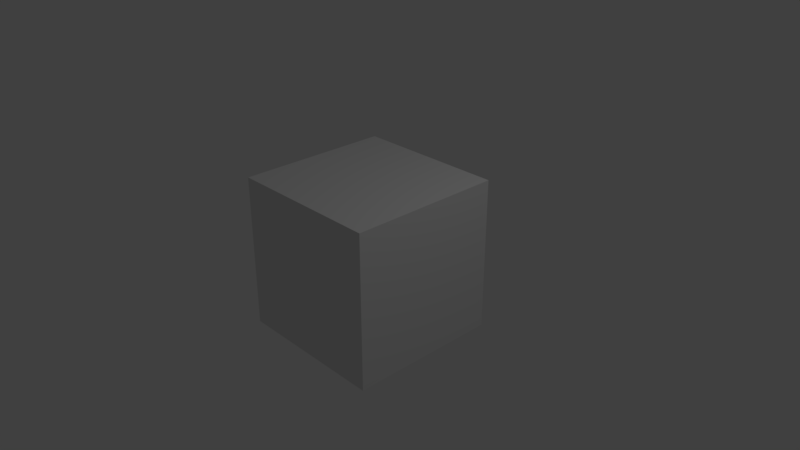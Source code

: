 # Source: ToonCube.blend  (saved by Blender 2.78.0; exported with 4.5.12 LTS)
import bpy
from mathutils import Matrix  # noqa: F401  (used for matrix-valued properties, if any)

bpy.ops.wm.read_factory_settings(use_empty=True)
scene = bpy.context.scene
scene.name = 'Scene'

# ---- collections
col_collection_1 = bpy.data.collections.new('Collection 1'); scene.collection.children.link(col_collection_1)

# ---- materials (node trees are filled in below, after node groups)
mat_material = bpy.data.materials.new('Material')
mat_material.alpha_threshold = 0.0
mat_material.use_transparent_shadow = False
mat_material.roughness = 0.5
mat_material.line_color = (0.0, 0.0, 0.0, 1.0)
mat_material_001 = bpy.data.materials.new('Material.001')
mat_material_001.alpha_threshold = 0.0
mat_material_001.use_transparent_shadow = False
mat_material_001.roughness = 0.5

# ---- material node trees

# ---- world
world_world = bpy.data.worlds.new('World'); scene.world = world_world
world_world.color = (0.05088, 0.05088, 0.05088)
world_world.use_sun_shadow = False
world_world.sun_shadow_jitter_overblur = 0.0
world_world.cycles.sampling_method = 'MANUAL'

# ---- cameras
cam_camera = bpy.data.cameras.new('Camera')
cam_camera.clip_end = 100.0
cam_camera.lens = 35.0
cam_camera.sensor_width = 32.0
cam_camera.sensor_height = 18.0
cam_camera.ortho_scale = 7.314
cam_camera.dof.focus_distance = 0.0
cam_camera.dof.aperture_fstop = 128.0

# ---- lights
light_lamp = bpy.data.lights.new('Lamp', 'POINT')
light_lamp.transmission_factor = 0.0
light_lamp.cutoff_distance = 30.0
light_lamp.energy = 100.0
light_lamp.shadow_buffer_clip_start = 1.001
light_lamp.shadow_soft_size = 0.1
light_lamp.shadow_maximum_resolution = 0.006
light_lamp.use_absolute_resolution = True

# ---- meshes
me_cube = bpy.data.meshes.new('Cube')
me_cube.from_pydata([(1.0, 1.0, -1.0), (1.0, -1.0, -1.0), (-1.0, -1.0, -1.0), (-1.0, 1.0, -1.0), (1.0, 1.0, 1.0), (1.0, -1.0, 1.0), (-1.0, -1.0, 1.0), (-1.0, 1.0, 1.0), (1.0, 0.5, -1.0), (1.0, -5.96e-08, -1.0), (1.0, -0.5, -1.0), (0.5, 1.0, -1.0), (1.788e-07, 1.0, -1.0), (-0.5, 1.0, -1.0), (1.0, 1.0, -0.5), (1.0, 1.0, 0.0), (1.0, 1.0, 0.5), (0.5, -1.0, -1.0), (-5.96e-08, -1.0, -1.0), (-0.5, -1.0, -1.0), (1.0, -1.0, -0.5), (1.0, -1.0, 0.0), (1.0, -1.0, 0.5), (-1.0, -0.5, -1.0), (-1.0, 2.98e-07, -1.0), (-1.0, 0.5, -1.0), (-1.0, -1.0, -0.5), (-1.0, -1.0, 0.0), (-1.0, -1.0, 0.5), (-1.0, 1.0, -0.5), (-1.0, 1.0, 0.0), (-1.0, 1.0, 0.5), (1.0, 0.5, 1.0), (1.0, -5.364e-07, 1.0), (1.0, -0.5, 1.0), (0.5, 1.0, 1.0), (2.384e-07, 1.0, 1.0), (-0.5, 1.0, 1.0), (0.5, -1.0, 1.0), (-5.364e-07, -1.0, 1.0), (-0.5, -1.0, 1.0), (-1.0, -0.5, 1.0), (-1.0, 2.086e-07, 1.0), (-1.0, 0.5, 1.0), (0.5, 1.0, 0.5), (1.788e-07, 1.0, 0.5), (-0.5, 1.0, 0.5), (0.5, 1.0, 0.0), (2.384e-07, 1.0, 0.0), (-0.5, 1.0, 0.0), (0.5, 1.0, -0.5), (2.086e-07, 1.0, -0.5), (-0.5, 1.0, -0.5), (-1.0, -0.5, -0.5), (-1.0, 2.384e-07, -0.5), (-1.0, 0.5, -0.5), (-1.0, -0.5, 0.0), (-1.0, 2.086e-07, 0.0), (-1.0, 0.5, 0.0), (-1.0, -0.5, 0.5), (-1.0, 2.086e-07, 0.5), (-1.0, 0.5, 0.5), (0.5, -1.0, -0.5), (-1.788e-07, -1.0, -0.5), (-0.5, -1.0, -0.5), (0.5, -1.0, 0.0), (-2.98e-07, -1.0, 0.0), (-0.5, -1.0, 0.0), (0.5, -1.0, 0.5), (-3.576e-07, -1.0, 0.5), (-0.5, -1.0, 0.5), (1.0, 0.5, -0.5), (1.0, -1.788e-07, -0.5), (1.0, -0.5, -0.5), (1.0, 0.5, 0.0), (1.0, -2.98e-07, 0.0), (1.0, -0.5, 0.0), (1.0, 0.5, 0.5), (1.0, -4.172e-07, 0.5), (1.0, -0.5, 0.5), (0.5, 0.5, 1.0), (0.5, -4.172e-07, 1.0), (0.5, -0.5, 1.0), (4.47e-08, 0.5, 1.0), (-1.49e-07, -2.086e-07, 1.0), (-3.427e-07, -0.5, 1.0), (-0.5, 0.5, 1.0), (-0.5, 0.0, 1.0), (-0.5, -0.5, 1.0), (0.5, 0.5, -1.0), (1.192e-07, 0.5, -1.0), (-0.5, 0.5, -1.0), (0.5, 2.98e-08, -1.0), (2.98e-08, 1.192e-07, -1.0), (-0.5, 2.086e-07, -1.0), (0.5, -0.5, -1.0), (0.0, -0.5, -1.0), (-0.5, -0.5, -1.0), (1.049, 1.049, -1.049), (1.049, -1.049, -1.049), (-1.049, -1.049, -1.049), (-1.049, 1.049, -1.049), (1.049, 1.049, 1.049), (1.049, -1.049, 1.049), (-1.049, -1.049, 1.049), (-1.049, 1.049, 1.049), (1.049, 0.5, -1.049), (1.049, -6.253e-08, -1.049), (1.049, -0.5, -1.049), (0.5, 1.049, -1.049), (1.89e-07, 1.049, -1.049), (-0.5, 1.049, -1.049), (1.049, 1.049, -0.5), (1.049, 1.049, 2.921e-09), (1.049, 1.049, 0.5), (0.5, -1.049, -1.049), (-6.399e-08, -1.049, -1.049), (-0.5, -1.049, -1.049), (1.049, -1.049, -0.5), (1.049, -1.049, -4.381e-09), (1.049, -1.049, 0.5), (-1.049, -0.5, -1.049), (-1.049, 3.097e-07, -1.049), (-1.049, 0.5, -1.049), (-1.049, -1.049, -0.5), (-1.049, -1.049, 4.381e-09), (-1.049, -1.049, 0.5), (-1.049, 1.049, -0.5), (-1.049, 1.049, 5.841e-09), (-1.049, 1.049, 0.5), (1.049, 0.5, 1.049), (1.049, -5.598e-07, 1.049), (1.049, -0.5, 1.049), (0.5, 1.049, 1.049), (2.501e-07, 1.049, 1.049), (-0.5, 1.049, 1.049), (0.5, -1.049, 1.049), (-5.583e-07, -1.049, 1.049), (-0.5, -1.049, 1.049), (-1.049, -0.5, 1.049), (-1.049, 2.188e-07, 1.049), (-1.049, 0.5, 1.049), (0.5, 1.049, 0.5), (1.788e-07, 1.049, 0.5), (-0.5, 1.049, 0.5), (0.5, 1.049, 0.0), (2.384e-07, 1.049, 0.0), (-0.5, 1.049, 0.0), (0.5, 1.049, -0.5), (2.086e-07, 1.049, -0.5), (-0.5, 1.049, -0.5), (-1.049, -0.5, -0.5), (-1.049, 2.384e-07, -0.5), (-1.049, 0.5, -0.5), (-1.049, -0.5, 0.0), (-1.049, 2.086e-07, 0.0), (-1.049, 0.5, 0.0), (-1.049, -0.5, 0.5), (-1.049, 2.086e-07, 0.5), (-1.049, 0.5, 0.5), (0.5, -1.049, -0.5), (-1.788e-07, -1.049, -0.5), (-0.5, -1.049, -0.5), (0.5, -1.049, 0.0), (-2.98e-07, -1.049, 0.0), (-0.5, -1.049, 0.0), (0.5, -1.049, 0.5), (-3.576e-07, -1.049, 0.5), (-0.5, -1.049, 0.5), (1.049, 0.5, -0.5), (1.049, -1.788e-07, -0.5), (1.049, -0.5, -0.5), (1.049, 0.5, 0.0), (1.049, -2.98e-07, 0.0), (1.049, -0.5, 0.0), (1.049, 0.5, 0.5), (1.049, -4.172e-07, 0.5), (1.049, -0.5, 0.5), (0.5, 0.5, 1.049), (0.5, -4.172e-07, 1.049), (0.5, -0.5, 1.049), (4.47e-08, 0.5, 1.049), (-1.49e-07, -2.086e-07, 1.049), (-3.427e-07, -0.5, 1.049), (-0.5, 0.5, 1.049), (-0.5, 0.0, 1.049), (-0.5, -0.5, 1.049), (0.5, 0.5, -1.049), (1.192e-07, 0.5, -1.049), (-0.5, 0.5, -1.049), (0.5, 2.98e-08, -1.049), (2.98e-08, 1.192e-07, -1.049), (-0.5, 2.086e-07, -1.049), (0.5, -0.5, -1.049), (0.0, -0.5, -1.049), (-0.5, -0.5, -1.049)], [], [(97, 19, 2, 23), (88, 41, 6, 40), (79, 34, 5, 22), (70, 40, 6, 28), (61, 43, 7, 31), (52, 13, 3, 29), (37, 46, 31, 7), (46, 49, 30, 31), (49, 52, 29, 30), (4, 16, 44, 35), (35, 44, 45, 36), (36, 45, 46, 37), (16, 15, 47, 44), (44, 47, 48, 45), (45, 48, 49, 46), (15, 14, 50, 47), (47, 50, 51, 48), (48, 51, 52, 49), (14, 0, 11, 50), (50, 11, 12, 51), (51, 12, 13, 52), (25, 55, 29, 3), (55, 58, 30, 29), (58, 61, 31, 30), (2, 26, 53, 23), (23, 53, 54, 24), (24, 54, 55, 25), (26, 27, 56, 53), (53, 56, 57, 54), (54, 57, 58, 55), (27, 28, 59, 56), (56, 59, 60, 57), (57, 60, 61, 58), (28, 6, 41, 59), (59, 41, 42, 60), (60, 42, 43, 61), (19, 64, 26, 2), (64, 67, 27, 26), (67, 70, 28, 27), (1, 20, 62, 17), (17, 62, 63, 18), (18, 63, 64, 19), (20, 21, 65, 62), (62, 65, 66, 63), (63, 66, 67, 64), (21, 22, 68, 65), (65, 68, 69, 66), (66, 69, 70, 67), (22, 5, 38, 68), (68, 38, 39, 69), (69, 39, 40, 70), (10, 73, 20, 1), (73, 76, 21, 20), (76, 79, 22, 21), (0, 14, 71, 8), (8, 71, 72, 9), (9, 72, 73, 10), (14, 15, 74, 71), (71, 74, 75, 72), (72, 75, 76, 73), (15, 16, 77, 74), (74, 77, 78, 75), (75, 78, 79, 76), (16, 4, 32, 77), (77, 32, 33, 78), (78, 33, 34, 79), (34, 82, 38, 5), (82, 85, 39, 38), (85, 88, 40, 39), (4, 35, 80, 32), (32, 80, 81, 33), (33, 81, 82, 34), (35, 36, 83, 80), (80, 83, 84, 81), (81, 84, 85, 82), (36, 37, 86, 83), (83, 86, 87, 84), (84, 87, 88, 85), (37, 7, 43, 86), (86, 43, 42, 87), (87, 42, 41, 88), (13, 91, 25, 3), (91, 94, 24, 25), (94, 97, 23, 24), (0, 8, 89, 11), (11, 89, 90, 12), (12, 90, 91, 13), (8, 9, 92, 89), (89, 92, 93, 90), (90, 93, 94, 91), (9, 10, 95, 92), (92, 95, 96, 93), (93, 96, 97, 94), (10, 1, 17, 95), (95, 17, 18, 96), (96, 18, 19, 97), (195, 121, 100, 117), (186, 138, 104, 139), (177, 120, 103, 132), (168, 126, 104, 138), (159, 129, 105, 141), (150, 127, 101, 111), (135, 105, 129, 144), (144, 129, 128, 147), (147, 128, 127, 150), (102, 133, 142, 114), (133, 134, 143, 142), (134, 135, 144, 143), (114, 142, 145, 113), (142, 143, 146, 145), (143, 144, 147, 146), (113, 145, 148, 112), (145, 146, 149, 148), (146, 147, 150, 149), (112, 148, 109, 98), (148, 149, 110, 109), (149, 150, 111, 110), (123, 101, 127, 153), (153, 127, 128, 156), (156, 128, 129, 159), (100, 121, 151, 124), (121, 122, 152, 151), (122, 123, 153, 152), (124, 151, 154, 125), (151, 152, 155, 154), (152, 153, 156, 155), (125, 154, 157, 126), (154, 155, 158, 157), (155, 156, 159, 158), (126, 157, 139, 104), (157, 158, 140, 139), (158, 159, 141, 140), (117, 100, 124, 162), (162, 124, 125, 165), (165, 125, 126, 168), (99, 115, 160, 118), (115, 116, 161, 160), (116, 117, 162, 161), (118, 160, 163, 119), (160, 161, 164, 163), (161, 162, 165, 164), (119, 163, 166, 120), (163, 164, 167, 166), (164, 165, 168, 167), (120, 166, 136, 103), (166, 167, 137, 136), (167, 168, 138, 137), (108, 99, 118, 171), (171, 118, 119, 174), (174, 119, 120, 177), (98, 106, 169, 112), (106, 107, 170, 169), (107, 108, 171, 170), (112, 169, 172, 113), (169, 170, 173, 172), (170, 171, 174, 173), (113, 172, 175, 114), (172, 173, 176, 175), (173, 174, 177, 176), (114, 175, 130, 102), (175, 176, 131, 130), (176, 177, 132, 131), (132, 103, 136, 180), (180, 136, 137, 183), (183, 137, 138, 186), (102, 130, 178, 133), (130, 131, 179, 178), (131, 132, 180, 179), (133, 178, 181, 134), (178, 179, 182, 181), (179, 180, 183, 182), (134, 181, 184, 135), (181, 182, 185, 184), (182, 183, 186, 185), (135, 184, 141, 105), (184, 185, 140, 141), (185, 186, 139, 140), (111, 101, 123, 189), (189, 123, 122, 192), (192, 122, 121, 195), (98, 109, 187, 106), (109, 110, 188, 187), (110, 111, 189, 188), (106, 187, 190, 107), (187, 188, 191, 190), (188, 189, 192, 191), (107, 190, 193, 108), (190, 191, 194, 193), (191, 192, 195, 194), (108, 193, 115, 99), (193, 194, 116, 115), (194, 195, 117, 116)])
me_cube.polygons.foreach_set('material_index', [0, 0, 0, 0, 0, 0, 0, 0, 0, 0, 0, 0, 0, 0, 0, 0, 0, 0, 0, 0, 0, 0, 0, 0, 0, 0, 0, 0, 0, 0, 0, 0, 0, 0, 0, 0, 0, 0, 0, 0, 0, 0, 0, 0, 0, 0, 0, 0, 0, 0, 0, 0, 0, 0, 0, 0, 0, 0, 0, 0, 0, 0, 0, 0, 0, 0, 0, 0, 0, 0, 0, 0, 0, 0, 0, 0, 0, 0, 0, 0, 0, 0, 0, 0, 0, 0, 0, 0, 0, 0, 0, 0, 0, 0, 0, 0, 1, 1, 1, 1, 1, 1, 1, 1, 1, 1, 1, 1, 1, 1, 1, 1, 1, 1, 1, 1, 1, 1, 1, 1, 1, 1, 1, 1, 1, 1, 1, 1, 1, 1, 1, 1, 1, 1, 1, 1, 1, 1, 1, 1, 1, 1, 1, 1, 1, 1, 1, 1, 1, 1, 1, 1, 1, 1, 1, 1, 1, 1, 1, 1, 1, 1, 1, 1, 1, 1, 1, 1, 1, 1, 1, 1, 1, 1, 1, 1, 1, 1, 1, 1, 1, 1, 1, 1, 1, 1, 1, 1, 1, 1, 1, 1])
_uv = me_cube.uv_layers.new(name='UVMap')
_uv.uv.foreach_set('vector', [0.5009, 0.6009, 0.5991, 0.6009, 0.5991, 0.6991, 0.5009, 0.6991, 0.3009, 0.5009, 0.3991, 0.5009, 0.3991, 0.5991, 0.3009, 0.5991, 0.000942, 0.3009, 0.09906, 0.3009, 0.09906, 0.3991, 0.000942, 0.3991, 0.5009, 0.9009, 0.5991, 0.9009, 0.5991, 0.9991, 0.5009, 0.9991, 0.2009, 0.8009, 0.2991, 0.8009, 0.2991, 0.8991, 0.2009, 0.8991, 0.8009, 0.7009, 0.8991, 0.7009, 0.8991, 0.7991, 0.8009, 0.7991, 0.1009, 0.6991, 0.1009, 0.6009, 0.1991, 0.6009, 0.1991, 0.6991, 0.7009, 0.4009, 0.7991, 0.4009, 0.7991, 0.4991, 0.7009, 0.4991, 0.3009, 0.6009, 0.3991, 0.6009, 0.3991, 0.6991, 0.3009, 0.6991, 0.2009, 0.6009, 0.2991, 0.6009, 0.2991, 0.6991, 0.2009, 0.6991, 0.3009, 0.3009, 0.3991, 0.3009, 0.3991, 0.3991, 0.3009, 0.3991, 0.9009, 0.0009419, 0.9991, 0.0009419, 0.9991, 0.09906, 0.9009, 0.09906, 0.9009, 0.3009, 0.9991, 0.3009, 0.9991, 0.3991, 0.9009, 0.3991, 0.9009, 0.2009, 0.9991, 0.2009, 0.9991, 0.2991, 0.9009, 0.2991, 0.1009, 0.3009, 0.1991, 0.3009, 0.1991, 0.3991, 0.1009, 0.3991, 0.4009, 0.5009, 0.4991, 0.5009, 0.4991, 0.5991, 0.4009, 0.5991, 0.5991, 0.7991, 0.5009, 0.7991, 0.5009, 0.7009, 0.5991, 0.7009, 0.0009421, 0.8009, 0.09906, 0.8009, 0.09906, 0.8991, 0.0009421, 0.8991, 0.000942, 0.2009, 0.09906, 0.2009, 0.09906, 0.2991, 0.000942, 0.2991, 0.8009, 0.5009, 0.8991, 0.5009, 0.8991, 0.5991, 0.8009, 0.5991, 0.9009, 0.4009, 0.9991, 0.4009, 0.9991, 0.4991, 0.9009, 0.4991, 0.6009, 0.2991, 0.6009, 0.2009, 0.6991, 0.2009, 0.6991, 0.2991, 0.8009, 0.9009, 0.8991, 0.9009, 0.8991, 0.9991, 0.8009, 0.9991, 0.3991, 0.7991, 0.3009, 0.7991, 0.3009, 0.7009, 0.3991, 0.7009, 0.1009, 0.9009, 0.1991, 0.9009, 0.1991, 0.9991, 0.1009, 0.9991, 0.5009, 0.8009, 0.5991, 0.8009, 0.5991, 0.8991, 0.5009, 0.8991, 0.1009, 0.1009, 0.1991, 0.1009, 0.1991, 0.1991, 0.1009, 0.1991, 0.8009, 0.2009, 0.8991, 0.2009, 0.8991, 0.2991, 0.8009, 0.2991, 0.1009, 0.7009, 0.1991, 0.7009, 0.1991, 0.7991, 0.1009, 0.7991, 0.4009, 0.7991, 0.4009, 0.7009, 0.4991, 0.7009, 0.4991, 0.7991, 0.2009, 0.4009, 0.2991, 0.4009, 0.2991, 0.4991, 0.2009, 0.4991, 0.4009, 0.1009, 0.4991, 0.1009, 0.4991, 0.1991, 0.4009, 0.1991, 0.09906, 0.6991, 0.000942, 0.6991, 0.000942, 0.6009, 0.09906, 0.6009, 0.1991, 0.4009, 0.1991, 0.4991, 0.1009, 0.4991, 0.1009, 0.4009, 0.3009, 0.2009, 0.3991, 0.2009, 0.3991, 0.2991, 0.3009, 0.2991, 0.2009, 0.7009, 0.2991, 0.7009, 0.2991, 0.7991, 0.2009, 0.7991, 0.000942, 0.4009, 0.09906, 0.4009, 0.09906, 0.4991, 0.000942, 0.4991, 0.4009, 0.2009, 0.4991, 0.2009, 0.4991, 0.2991, 0.4009, 0.2991, 0.7009, 0.8009, 0.7991, 0.8009, 0.7991, 0.8991, 0.7009, 0.8991, 0.6009, 0.6009, 0.6991, 0.6009, 0.6991, 0.6991, 0.6009, 0.6991, 0.3991, 0.0009419, 0.3991, 0.09906, 0.3009, 0.09906, 0.3009, 0.0009419, 0.7009, 0.5009, 0.7991, 0.5009, 0.7991, 0.5991, 0.7009, 0.5991, 0.6009, 0.8009, 0.6991, 0.8009, 0.6991, 0.8991, 0.6009, 0.8991, 0.4009, 0.6009, 0.4991, 0.6009, 0.4991, 0.6991, 0.4009, 0.6991, 0.6009, 0.4991, 0.6009, 0.4009, 0.6991, 0.4009, 0.6991, 0.4991, 0.5009, 0.1009, 0.5991, 0.1009, 0.5991, 0.1991, 0.5009, 0.1991, 0.7009, 0.0009419, 0.7991, 0.000942, 0.7991, 0.09906, 0.7009, 0.09906, 0.8009, 0.8009, 0.8991, 0.8009, 0.8991, 0.8991, 0.8009, 0.8991, 0.2009, 0.9009, 0.2991, 0.9009, 0.2991, 0.9991, 0.2009, 0.9991, 0.8009, 0.3009, 0.8991, 0.3009, 0.8991, 0.3991, 0.8009, 0.3991, 0.8009, 0.6009, 0.8991, 0.6009, 0.8991, 0.6991, 0.8009, 0.6991, 0.3009, 0.1009, 0.3991, 0.1009, 0.3991, 0.1991, 0.3009, 0.1991, 0.4009, 0.0009419, 0.4991, 0.000942, 0.4991, 0.09906, 0.4009, 0.09906, 0.6009, 0.5009, 0.6991, 0.5009, 0.6991, 0.5991, 0.6009, 0.5991, 0.6009, 0.9009, 0.6991, 0.9009, 0.6991, 0.9991, 0.6009, 0.9991, 0.000942, 0.7009, 0.09906, 0.7009, 0.09906, 0.7991, 0.000942, 0.7991, 0.4009, 0.3009, 0.4991, 0.3009, 0.4991, 0.3991, 0.4009, 0.3991, 0.000942, 0.0009419, 0.09906, 0.000942, 0.09906, 0.09906, 0.0009419, 0.09906, 0.3009, 0.4009, 0.3991, 0.4009, 0.3991, 0.4991, 0.3009, 0.4991, 0.1009, 0.2009, 0.1991, 0.2009, 0.1991, 0.2991, 0.1009, 0.2991, 0.4009, 0.4009, 0.4991, 0.4009, 0.4991, 0.4991, 0.4009, 0.4991, 0.5009, 0.0009419, 0.5991, 0.0009419, 0.5991, 0.09906, 0.5009, 0.09906, 0.5009, 0.5009, 0.5991, 0.5009, 0.5991, 0.5991, 0.5009, 0.5991, 0.1009, 0.5009, 0.1991, 0.5009, 0.1991, 0.5991, 0.1009, 0.5991, 0.5009, 0.4009, 0.5991, 0.4009, 0.5991, 0.4991, 0.5009, 0.4991, 0.2009, 0.5009, 0.2991, 0.5009, 0.2991, 0.5991, 0.2009, 0.5991, 0.6009, 0.0009419, 0.6991, 0.0009419, 0.6991, 0.09906, 0.6009, 0.09906, 0.2009, 0.2009, 0.2991, 0.2009, 0.2991, 0.2991, 0.2009, 0.2991, 0.000942, 0.5009, 0.09906, 0.5009, 0.09906, 0.5991, 0.000942, 0.5991, 0.2009, 0.0009419, 0.2991, 0.000942, 0.2991, 0.09906, 0.2009, 0.09906, 0.9009, 0.5009, 0.9991, 0.5009, 0.9991, 0.5991, 0.9009, 0.5991, 0.7009, 0.6009, 0.7991, 0.6009, 0.7991, 0.6991, 0.7009, 0.6991, 0.3009, 0.9009, 0.3991, 0.9009, 0.3991, 0.9991, 0.3009, 0.9991, 0.6009, 0.1009, 0.6991, 0.1009, 0.6991, 0.1991, 0.6009, 0.1991, 0.7009, 0.2991, 0.7009, 0.2009, 0.7991, 0.2009, 0.7991, 0.2991, 0.2009, 0.1009, 0.2991, 0.1009, 0.2991, 0.1991, 0.2009, 0.1991, 0.7991, 0.3991, 0.7009, 0.3991, 0.7009, 0.3009, 0.7991, 0.3009, 0.5009, 0.2009, 0.5991, 0.2009, 0.5991, 0.2991, 0.5009, 0.2991, 0.0009421, 0.9009, 0.09906, 0.9009, 0.09906, 0.9991, 0.0009421, 0.9991, 0.9009, 0.1009, 0.9991, 0.1009, 0.9991, 0.1991, 0.9009, 0.1991, 0.5009, 0.3009, 0.5991, 0.3009, 0.5991, 0.3991, 0.5009, 0.3991, 0.2009, 0.3991, 0.2009, 0.3009, 0.2991, 0.3009, 0.2991, 0.3991, 0.1009, 0.0009419, 0.1991, 0.000942, 0.1991, 0.09906, 0.1009, 0.09906, 0.4009, 0.8009, 0.4991, 0.8009, 0.4991, 0.8991, 0.4009, 0.8991, 0.7009, 0.7009, 0.7991, 0.7009, 0.7991, 0.7991, 0.7009, 0.7991, 0.1009, 0.8009, 0.1991, 0.8009, 0.1991, 0.8991, 0.1009, 0.8991, 0.8009, 0.1009, 0.8991, 0.1009, 0.8991, 0.1991, 0.8009, 0.1991, 0.4009, 0.9009, 0.4991, 0.9009, 0.4991, 0.9991, 0.4009, 0.9991, 0.7009, 0.1991, 0.7009, 0.1009, 0.7991, 0.1009, 0.7991, 0.1991, 0.9009, 0.6009, 0.9991, 0.6009, 0.9991, 0.6991, 0.9009, 0.6991, 0.8009, 0.4009, 0.8991, 0.4009, 0.8991, 0.4991, 0.8009, 0.4991, 0.3009, 0.8009, 0.3991, 0.8009, 0.3991, 0.8991, 0.3009, 0.8991, 0.8009, 0.0009419, 0.8991, 0.0009419, 0.8991, 0.09906, 0.8009, 0.09906, 0.000942, 0.1009, 0.09906, 0.1009, 0.09906, 0.1991, 0.0009419, 0.1991, 0.6009, 0.7009, 0.6991, 0.7009, 0.6991, 0.7991, 0.6009, 0.7991, 0.6009, 0.3009, 0.6991, 0.3009, 0.6991, 0.3991, 0.6009, 0.3991, 0.3991, 0.4991, 0.3009, 0.4991, 0.3009, 0.4009, 0.3991, 0.4009, 0.09906, 0.3991, 0.000942, 0.3991, 0.000942, 0.3009, 0.09906, 0.3009, 0.2009, 0.7009, 0.2991, 0.7009, 0.2991, 0.7991, 0.2009, 0.7991, 0.2991, 0.5009, 0.2991, 0.5991, 0.2009, 0.5991, 0.2009, 0.5009, 0.4009, 0.3991, 0.4009, 0.3009, 0.4991, 0.3009, 0.4991, 0.3991, 0.3009, 0.3009, 0.3991, 0.3009, 0.3991, 0.3991, 0.3009, 0.3991, 0.6009, 0.000942, 0.6991, 0.000942, 0.6991, 0.09906, 0.6009, 0.09906, 0.5009, 0.09906, 0.5009, 0.000942, 0.5991, 0.0009419, 0.5991, 0.09906, 0.6991, 0.3991, 0.6009, 0.3991, 0.6009, 0.3009, 0.6991, 0.3009, 0.5009, 0.5991, 0.5009, 0.5009, 0.5991, 0.5009, 0.5991, 0.5991, 0.3009, 0.2991, 0.3009, 0.2009, 0.3991, 0.2009, 0.3991, 0.2991, 0.5009, 0.3009, 0.5991, 0.3009, 0.5991, 0.3991, 0.5009, 0.3991, 0.4009, 0.6009, 0.4991, 0.6009, 0.4991, 0.6991, 0.4009, 0.6991, 0.2009, 0.2009, 0.2991, 0.2009, 0.2991, 0.2991, 0.2009, 0.2991, 0.6991, 0.6991, 0.6009, 0.6991, 0.6009, 0.6009, 0.6991, 0.6009, 0.6009, 0.1991, 0.6009, 0.1009, 0.6991, 0.1009, 0.6991, 0.1991, 0.4009, 0.1991, 0.4009, 0.1009, 0.4991, 0.1009, 0.4991, 0.1991, 0.4009, 0.2991, 0.4009, 0.2009, 0.4991, 0.2009, 0.4991, 0.2991, 0.1009, 0.3009, 0.1991, 0.3009, 0.1991, 0.3991, 0.1009, 0.3991, 0.4009, 0.8009, 0.4991, 0.8009, 0.4991, 0.8991, 0.4009, 0.8991, 0.1009, 0.7009, 0.1991, 0.7009, 0.1991, 0.7991, 0.1009, 0.7991, 0.6009, 0.5009, 0.6991, 0.5009, 0.6991, 0.5991, 0.6009, 0.5991, 0.5009, 0.4009, 0.5991, 0.4009, 0.5991, 0.4991, 0.5009, 0.4991, 0.3009, 0.7009, 0.3991, 0.7009, 0.3991, 0.7991, 0.3009, 0.7991, 0.8009, 0.4991, 0.8009, 0.4009, 0.8991, 0.4009, 0.8991, 0.4991, 0.6009, 0.4009, 0.6991, 0.4009, 0.6991, 0.4991, 0.6009, 0.4991, 0.6009, 0.7009, 0.6991, 0.7009, 0.6991, 0.7991, 0.6009, 0.7991, 0.7009, 0.3009, 0.7991, 0.3009, 0.7991, 0.3991, 0.7009, 0.3991, 0.4009, 0.7991, 0.4009, 0.7009, 0.4991, 0.7009, 0.4991, 0.7991, 0.5009, 0.7991, 0.5009, 0.7009, 0.5991, 0.7009, 0.5991, 0.7991, 0.7009, 0.1009, 0.7991, 0.1009, 0.7991, 0.1991, 0.7009, 0.1991, 0.5009, 0.2009, 0.5991, 0.2009, 0.5991, 0.2991, 0.5009, 0.2991, 0.000942, 0.5009, 0.09906, 0.5009, 0.09906, 0.5991, 0.000942, 0.5991, 0.7991, 0.09906, 0.7009, 0.09906, 0.7009, 0.000942, 0.7991, 0.000942, 0.5009, 0.6009, 0.5991, 0.6009, 0.5991, 0.6991, 0.5009, 0.6991, 0.7009, 0.5009, 0.7991, 0.5009, 0.7991, 0.5991, 0.7009, 0.5991, 0.9009, 0.7009, 0.9991, 0.7009, 0.9991, 0.7991, 0.9009, 0.7991, 0.8009, 0.000942, 0.8991, 0.000942, 0.8991, 0.09906, 0.8009, 0.09906, 0.1009, 0.9009, 0.1991, 0.9009, 0.1991, 0.9991, 0.1009, 0.9991, 0.6009, 0.8009, 0.6991, 0.8009, 0.6991, 0.8991, 0.6009, 0.8991, 0.4009, 0.9009, 0.4991, 0.9009, 0.4991, 0.9991, 0.4009, 0.9991, 0.7009, 0.7009, 0.7991, 0.7009, 0.7991, 0.7991, 0.7009, 0.7991, 0.7009, 0.4009, 0.7991, 0.4009, 0.7991, 0.4991, 0.7009, 0.4991, 0.000942, 0.8009, 0.09906, 0.8009, 0.09906, 0.8991, 0.000942, 0.8991, 0.7009, 0.6991, 0.7009, 0.6009, 0.7991, 0.6009, 0.7991, 0.6991, 0.2009, 0.1009, 0.2991, 0.1009, 0.2991, 0.1991, 0.2009, 0.1991, 0.9009, 0.1009, 0.9991, 0.1009, 0.9991, 0.1991, 0.9009, 0.1991, 0.000942, 0.9009, 0.09906, 0.9009, 0.09906, 0.9991, 0.000942, 0.9991, 0.9009, 0.5009, 0.9991, 0.5009, 0.9991, 0.5991, 0.9009, 0.5991, 0.2009, 0.3009, 0.2991, 0.3009, 0.2991, 0.3991, 0.2009, 0.3991, 0.2009, 0.6009, 0.2991, 0.6009, 0.2991, 0.6991, 0.2009, 0.6991, 0.1009, 0.8991, 0.1009, 0.8009, 0.1991, 0.8009, 0.1991, 0.8991, 0.8009, 0.7009, 0.8991, 0.7009, 0.8991, 0.7991, 0.8009, 0.7991, 0.0009421, 0.2009, 0.09906, 0.2009, 0.09906, 0.2991, 0.000942, 0.2991, 0.9009, 0.6009, 0.9991, 0.6009, 0.9991, 0.6991, 0.9009, 0.6991, 0.2009, 0.9009, 0.2991, 0.9009, 0.2991, 0.9991, 0.2009, 0.9991, 0.7009, 0.2009, 0.7991, 0.2009, 0.7991, 0.2991, 0.7009, 0.2991, 0.9009, 0.0009421, 0.9991, 0.0009421, 0.9991, 0.09906, 0.9009, 0.09906, 0.3009, 0.8991, 0.3009, 0.8009, 0.3991, 0.8009, 0.3991, 0.8991, 0.9009, 0.3009, 0.9991, 0.3009, 0.9991, 0.3991, 0.9009, 0.3991, 0.1009, 0.2009, 0.1991, 0.2009, 0.1991, 0.2991, 0.1009, 0.2991, 0.1009, 0.5009, 0.1991, 0.5009, 0.1991, 0.5991, 0.1009, 0.5991, 0.7009, 0.8009, 0.7991, 0.8009, 0.7991, 0.8991, 0.7009, 0.8991, 0.8009, 0.8009, 0.8991, 0.8009, 0.8991, 0.8991, 0.8009, 0.8991, 0.8009, 0.2009, 0.8991, 0.2009, 0.8991, 0.2991, 0.8009, 0.2991, 0.4009, 0.0009419, 0.4991, 0.000942, 0.4991, 0.09906, 0.4009, 0.09906, 0.1009, 0.4991, 0.1009, 0.4009, 0.1991, 0.4009, 0.1991, 0.4991, 0.2009, 0.0009419, 0.2991, 0.0009419, 0.2991, 0.09906, 0.2009, 0.09906, 0.5009, 0.1991, 0.5009, 0.1009, 0.5991, 0.1009, 0.5991, 0.1991, 0.6009, 0.2009, 0.6991, 0.2009, 0.6991, 0.2991, 0.6009, 0.2991, 0.2009, 0.4009, 0.2991, 0.4009, 0.2991, 0.4991, 0.2009, 0.4991, 0.000942, 0.7009, 0.09906, 0.7009, 0.09906, 0.7991, 0.000942, 0.7991, 0.4009, 0.5009, 0.4991, 0.5009, 0.4991, 0.5991, 0.4009, 0.5991, 0.3009, 0.9009, 0.3991, 0.9009, 0.3991, 0.9991, 0.3009, 0.9991, 0.3009, 0.5009, 0.3991, 0.5009, 0.3991, 0.5991, 0.3009, 0.5991, 0.3009, 0.1009, 0.3991, 0.1009, 0.3991, 0.1991, 0.3009, 0.1991, 0.000942, 0.1009, 0.09906, 0.1009, 0.09906, 0.1991, 0.0009419, 0.1991, 0.5009, 0.9009, 0.5991, 0.9009, 0.5991, 0.9991, 0.5009, 0.9991, 0.6009, 0.9009, 0.6991, 0.9009, 0.6991, 0.9991, 0.6009, 0.9991, 0.8009, 0.6009, 0.8991, 0.6009, 0.8991, 0.6991, 0.8009, 0.6991, 0.1009, 0.6009, 0.1991, 0.6009, 0.1991, 0.6991, 0.1009, 0.6991, 0.8009, 0.3009, 0.8991, 0.3009, 0.8991, 0.3991, 0.8009, 0.3991, 0.5009, 0.8991, 0.5009, 0.8009, 0.5991, 0.8009, 0.5991, 0.8991, 0.9009, 0.4009, 0.9991, 0.4009, 0.9991, 0.4991, 0.9009, 0.4991, 0.8009, 0.5009, 0.8991, 0.5009, 0.8991, 0.5991, 0.8009, 0.5991, 0.9009, 0.2009, 0.9991, 0.2009, 0.9991, 0.2991, 0.9009, 0.2991, 0.4009, 0.4009, 0.4991, 0.4009, 0.4991, 0.4991, 0.4009, 0.4991, 0.0009421, 0.4009, 0.09906, 0.4009, 0.09906, 0.4991, 0.000942, 0.4991, 0.2009, 0.8991, 0.2009, 0.8009, 0.2991, 0.8009, 0.2991, 0.8991, 0.1009, 0.1009, 0.1991, 0.1009, 0.1991, 0.1991, 0.1009, 0.1991, 0.8009, 0.1009, 0.8991, 0.1009, 0.8991, 0.1991, 0.8009, 0.1991, 0.000942, 0.0009419, 0.09906, 0.000942, 0.09906, 0.09906, 0.0009419, 0.09906, 0.3009, 0.0009419, 0.3991, 0.0009419, 0.3991, 0.09906, 0.3009, 0.09906, 0.1009, 0.0009419, 0.1991, 0.0009419, 0.1991, 0.09906, 0.1009, 0.09906, 0.3009, 0.6009, 0.3991, 0.6009, 0.3991, 0.6991, 0.3009, 0.6991, 0.000942, 0.6009, 0.09906, 0.6009, 0.09906, 0.6991, 0.000942, 0.6991])
me_cube.materials.append(mat_material)
me_cube.materials.append(mat_material_001)
me_cube.use_remesh_preserve_volume = False
me_cube.use_remesh_preserve_attributes = False
me_cube.use_mirror_vertex_groups = False
me_cube.update()

# ---- objects
ob_cube = bpy.data.objects.new('Cube', me_cube)
ob_lamp = bpy.data.objects.new('Lamp', light_lamp)
ob_camera = bpy.data.objects.new('Camera', cam_camera)

# ---- transforms, parenting, visibility, modifiers, constraints
ob_cube.location = (0.0, 0.0, 0.0)
ob_cube.lock_rotations_4d = False
ob_cube.empty_display_type = 'ARROWS'
ob_cube.lineart.crease_threshold = 0.0
ob_lamp.location = (4.076, 1.005, 5.904)
ob_lamp.rotation_euler = (0.6503, 0.05522, 1.866)
ob_lamp.lock_rotations_4d = False
ob_lamp.empty_display_type = 'ARROWS'
ob_lamp.color = (0.0, 0.0, 0.0, 0.0)
ob_lamp.lineart.crease_threshold = 0.0
ob_camera.location = (7.481, -6.508, 5.344)
ob_camera.rotation_euler = (1.109, 0.0, 0.8149)
ob_camera.lock_rotations_4d = False
ob_camera.empty_display_type = 'ARROWS'
ob_camera.color = (0.0, 0.0, 0.0, 0.0)
ob_camera.display_type = 'WIRE'
ob_camera.lineart.crease_threshold = 0.0

# ---- collection membership
col_collection_1.objects.link(ob_cube)
col_collection_1.objects.link(ob_lamp)
col_collection_1.objects.link(ob_camera)

# ---- scene / render settings (as saved in the file)
scene.camera = ob_camera
scene.frame_start = 1; scene.frame_end = 250; scene.frame_set(1)
scene.render.engine = 'BLENDER_EEVEE_NEXT'
scene.render.resolution_percentage = 50
scene.render.dither_intensity = 0.0
scene.cycles.use_denoising = False
scene.cycles.samples = 128
scene.cycles.sampling_pattern = 'TABULATED_SOBOL'
scene.cycles.light_sampling_threshold = 0.0
scene.cycles.use_adaptive_sampling = False
scene.cycles.use_light_tree = False
scene.cycles.blur_glossy = 0.0
scene.cycles.sample_clamp_indirect = 0.0
scene.view_settings.view_transform = 'Standard'
bpy.context.view_layer.update()
